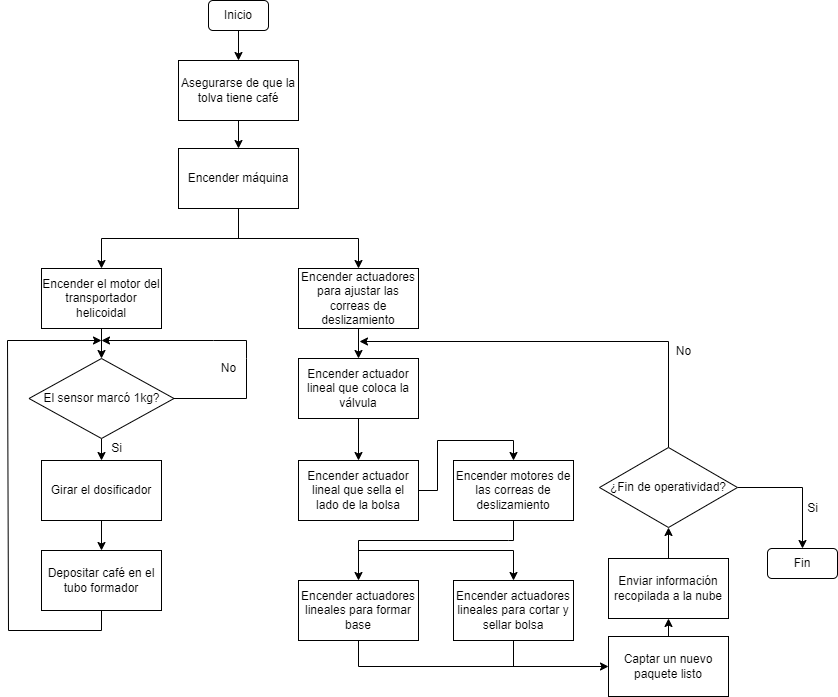

The diagram above was exported from draw.io. Its source (the exported page's mxGraphModel, read from the mxfile embedded in the PNG):
<mxGraphModel dx="1523" dy="1383" grid="1" gridSize="1" guides="1" tooltips="1" connect="1" arrows="1" fold="1" page="1" pageScale="1" pageWidth="1169" pageHeight="827" math="0" shadow="0">
  <root>
    <mxCell id="0" />
    <mxCell id="1" parent="0" />
    <mxCell id="8" value="" style="edgeStyle=none;html=1;" parent="1" target="7" edge="1">
      <mxGeometry relative="1" as="geometry">
        <mxPoint x="264" y="304" as="sourcePoint" />
      </mxGeometry>
    </mxCell>
    <mxCell id="10" value="" style="edgeStyle=none;html=1;" parent="1" source="7" target="9" edge="1">
      <mxGeometry relative="1" as="geometry" />
    </mxCell>
    <mxCell id="7" value="Encender el motor del transportador helicoidal" style="whiteSpace=wrap;html=1;rounded=0;" parent="1" vertex="1">
      <mxGeometry x="204" y="334" width="120" height="60" as="geometry" />
    </mxCell>
    <mxCell id="15" value="" style="edgeStyle=none;rounded=0;html=1;" parent="1" source="9" target="14" edge="1">
      <mxGeometry relative="1" as="geometry" />
    </mxCell>
    <mxCell id="9" value="El sensor marcó 1kg?" style="rhombus;whiteSpace=wrap;html=1;rounded=0;" parent="1" vertex="1">
      <mxGeometry x="191.5" y="424" width="145" height="80" as="geometry" />
    </mxCell>
    <mxCell id="12" value="" style="endArrow=classic;html=1;exitX=1;exitY=0.5;exitDx=0;exitDy=0;rounded=0;" parent="1" source="9" edge="1">
      <mxGeometry width="50" height="50" relative="1" as="geometry">
        <mxPoint x="419" y="454" as="sourcePoint" />
        <mxPoint x="264" y="406" as="targetPoint" />
        <Array as="points">
          <mxPoint x="409" y="464" />
          <mxPoint x="409" y="424" />
          <mxPoint x="409" y="406" />
          <mxPoint x="376" y="406" />
        </Array>
      </mxGeometry>
    </mxCell>
    <mxCell id="13" value="No" style="text;html=1;align=center;verticalAlign=middle;resizable=0;points=[];autosize=1;strokeColor=none;fillColor=none;" parent="1" vertex="1">
      <mxGeometry x="376" y="424" width="30" height="20" as="geometry" />
    </mxCell>
    <mxCell id="19" value="" style="edgeStyle=none;rounded=0;html=1;" parent="1" source="14" target="18" edge="1">
      <mxGeometry relative="1" as="geometry" />
    </mxCell>
    <mxCell id="14" value="Girar el dosificador" style="whiteSpace=wrap;html=1;rounded=0;" parent="1" vertex="1">
      <mxGeometry x="204" y="526" width="120" height="60" as="geometry" />
    </mxCell>
    <mxCell id="16" value="Si" style="text;html=1;align=center;verticalAlign=middle;resizable=0;points=[];autosize=1;strokeColor=none;fillColor=none;" parent="1" vertex="1">
      <mxGeometry x="264" y="504" width="30" height="20" as="geometry" />
    </mxCell>
    <mxCell id="17" value="" style="endArrow=none;html=1;rounded=0;endFill=0;" parent="1" edge="1">
      <mxGeometry width="50" height="50" relative="1" as="geometry">
        <mxPoint x="264" y="304" as="sourcePoint" />
        <mxPoint x="521" y="304" as="targetPoint" />
      </mxGeometry>
    </mxCell>
    <mxCell id="18" value="Depositar café en el tubo formador" style="whiteSpace=wrap;html=1;rounded=0;" parent="1" vertex="1">
      <mxGeometry x="204" y="616" width="120" height="60" as="geometry" />
    </mxCell>
    <mxCell id="20" value="" style="endArrow=classic;html=1;rounded=0;entryX=0.5;entryY=0;entryDx=0;entryDy=0;" parent="1" target="41" edge="1">
      <mxGeometry width="50" height="50" relative="1" as="geometry">
        <mxPoint x="521" y="304" as="sourcePoint" />
        <mxPoint x="541" y="344" as="targetPoint" />
      </mxGeometry>
    </mxCell>
    <mxCell id="23" value="" style="edgeStyle=none;rounded=0;html=1;" parent="1" source="21" target="22" edge="1">
      <mxGeometry relative="1" as="geometry" />
    </mxCell>
    <mxCell id="21" value="Encender actuador lineal que coloca la válvula" style="rounded=0;whiteSpace=wrap;html=1;" parent="1" vertex="1">
      <mxGeometry x="461" y="424" width="120" height="60" as="geometry" />
    </mxCell>
    <mxCell id="22" value="Encender actuador lineal que sella el lado de la bolsa" style="whiteSpace=wrap;html=1;rounded=0;" parent="1" vertex="1">
      <mxGeometry x="461" y="526" width="120" height="60" as="geometry" />
    </mxCell>
    <mxCell id="24" value="Encender actuadores lineales para formar base" style="whiteSpace=wrap;html=1;rounded=0;" parent="1" vertex="1">
      <mxGeometry x="461" y="646" width="120" height="60" as="geometry" />
    </mxCell>
    <mxCell id="32" value="" style="edgeStyle=none;html=1;" parent="1" source="33" target="35" edge="1">
      <mxGeometry relative="1" as="geometry" />
    </mxCell>
    <mxCell id="33" value="Inicio" style="rounded=1;whiteSpace=wrap;html=1;" parent="1" vertex="1">
      <mxGeometry x="371" y="66" width="60" height="30" as="geometry" />
    </mxCell>
    <mxCell id="34" value="" style="edgeStyle=none;html=1;" parent="1" source="35" target="36" edge="1">
      <mxGeometry relative="1" as="geometry" />
    </mxCell>
    <mxCell id="35" value="Asegurarse de que la tolva tiene café" style="rounded=0;whiteSpace=wrap;html=1;" parent="1" vertex="1">
      <mxGeometry x="341" y="126" width="120" height="60" as="geometry" />
    </mxCell>
    <mxCell id="36" value="Encender máquina" style="whiteSpace=wrap;html=1;rounded=0;" parent="1" vertex="1">
      <mxGeometry x="341" y="214" width="120" height="60" as="geometry" />
    </mxCell>
    <mxCell id="37" value="" style="endArrow=none;html=1;entryX=0.5;entryY=1;entryDx=0;entryDy=0;" parent="1" target="36" edge="1">
      <mxGeometry width="50" height="50" relative="1" as="geometry">
        <mxPoint x="401" y="304" as="sourcePoint" />
        <mxPoint x="321" y="234" as="targetPoint" />
      </mxGeometry>
    </mxCell>
    <mxCell id="38" value="Encender motores de las correas de deslizamiento" style="whiteSpace=wrap;html=1;rounded=0;" parent="1" vertex="1">
      <mxGeometry x="616" y="526" width="120" height="60" as="geometry" />
    </mxCell>
    <mxCell id="42" value="" style="edgeStyle=none;rounded=0;html=1;endArrow=classic;endFill=1;" parent="1" source="41" target="21" edge="1">
      <mxGeometry relative="1" as="geometry" />
    </mxCell>
    <mxCell id="41" value="Encender actuadores para ajustar las correas de deslizamiento" style="rounded=0;whiteSpace=wrap;html=1;" parent="1" vertex="1">
      <mxGeometry x="461" y="334" width="120" height="60" as="geometry" />
    </mxCell>
    <mxCell id="45" value="" style="endArrow=none;html=1;rounded=0;endFill=0;exitX=0.5;exitY=1;exitDx=0;exitDy=0;" parent="1" source="38" edge="1">
      <mxGeometry width="50" height="50" relative="1" as="geometry">
        <mxPoint x="831" y="586" as="sourcePoint" />
        <mxPoint x="671" y="606" as="targetPoint" />
        <Array as="points">
          <mxPoint x="676" y="606" />
        </Array>
      </mxGeometry>
    </mxCell>
    <mxCell id="47" value="" style="edgeStyle=none;rounded=0;html=1;endArrow=classic;endFill=1;entryX=0.5;entryY=0;entryDx=0;entryDy=0;" parent="1" target="46" edge="1">
      <mxGeometry relative="1" as="geometry">
        <mxPoint x="521" y="616" as="sourcePoint" />
        <Array as="points">
          <mxPoint x="676" y="616" />
        </Array>
      </mxGeometry>
    </mxCell>
    <mxCell id="46" value="Encender actuadores lineales para cortar y sellar bolsa" style="whiteSpace=wrap;html=1;rounded=0;" parent="1" vertex="1">
      <mxGeometry x="616" y="646" width="120" height="60" as="geometry" />
    </mxCell>
    <mxCell id="51" value="" style="endArrow=classic;html=1;rounded=0;exitX=0.5;exitY=1;exitDx=0;exitDy=0;" parent="1" source="18" edge="1">
      <mxGeometry width="50" height="50" relative="1" as="geometry">
        <mxPoint x="131" y="764" as="sourcePoint" />
        <mxPoint x="264" y="406" as="targetPoint" />
        <Array as="points">
          <mxPoint x="264" y="696" />
          <mxPoint x="171" y="696" />
          <mxPoint x="170" y="406" />
        </Array>
      </mxGeometry>
    </mxCell>
    <mxCell id="66" value="" style="edgeStyle=none;rounded=0;html=1;endArrow=classic;endFill=1;entryX=0.5;entryY=1;entryDx=0;entryDy=0;" parent="1" source="52" target="58" edge="1">
      <mxGeometry relative="1" as="geometry" />
    </mxCell>
    <mxCell id="52" value="Captar un nuevo paquete listo" style="whiteSpace=wrap;html=1;rounded=0;" parent="1" vertex="1">
      <mxGeometry x="771" y="702" width="120" height="60" as="geometry" />
    </mxCell>
    <mxCell id="54" value="" style="endArrow=none;html=1;rounded=0;entryX=0.5;entryY=1;entryDx=0;entryDy=0;" parent="1" target="46" edge="1">
      <mxGeometry width="50" height="50" relative="1" as="geometry">
        <mxPoint x="676" y="732" as="sourcePoint" />
        <mxPoint x="811" y="679" as="targetPoint" />
      </mxGeometry>
    </mxCell>
    <mxCell id="58" value="Enviar información recopilada a la nube" style="whiteSpace=wrap;html=1;rounded=0;" parent="1" vertex="1">
      <mxGeometry x="771" y="624" width="120" height="60" as="geometry" />
    </mxCell>
    <mxCell id="67" value="" style="edgeStyle=none;rounded=0;html=1;endArrow=none;endFill=0;startArrow=classic;startFill=1;" parent="1" source="60" target="58" edge="1">
      <mxGeometry relative="1" as="geometry" />
    </mxCell>
    <mxCell id="75" style="edgeStyle=none;html=1;exitX=1;exitY=0.5;exitDx=0;exitDy=0;entryX=0.5;entryY=0;entryDx=0;entryDy=0;startArrow=none;startFill=0;endArrow=classic;endFill=1;rounded=0;" parent="1" source="60" target="74" edge="1">
      <mxGeometry relative="1" as="geometry">
        <Array as="points">
          <mxPoint x="965" y="553" />
        </Array>
      </mxGeometry>
    </mxCell>
    <mxCell id="77" style="edgeStyle=none;rounded=0;html=1;exitX=0.5;exitY=0;exitDx=0;exitDy=0;startArrow=none;startFill=0;endArrow=classic;endFill=1;" parent="1" source="60" edge="1">
      <mxGeometry relative="1" as="geometry">
        <mxPoint x="522" y="407" as="targetPoint" />
        <Array as="points">
          <mxPoint x="831" y="407" />
        </Array>
      </mxGeometry>
    </mxCell>
    <mxCell id="60" value="¿Fin de operatividad?" style="rhombus;whiteSpace=wrap;html=1;rounded=0;" parent="1" vertex="1">
      <mxGeometry x="762" y="513" width="138" height="80" as="geometry" />
    </mxCell>
    <mxCell id="65" value="" style="endArrow=classic;html=1;rounded=0;exitX=0.5;exitY=1;exitDx=0;exitDy=0;entryX=0;entryY=0.5;entryDx=0;entryDy=0;" parent="1" source="24" target="52" edge="1">
      <mxGeometry width="50" height="50" relative="1" as="geometry">
        <mxPoint x="594" y="782" as="sourcePoint" />
        <mxPoint x="644" y="732" as="targetPoint" />
        <Array as="points">
          <mxPoint x="521" y="732" />
        </Array>
      </mxGeometry>
    </mxCell>
    <mxCell id="68" value="No" style="text;html=1;align=center;verticalAlign=middle;resizable=0;points=[];autosize=1;strokeColor=none;fillColor=none;" parent="1" vertex="1">
      <mxGeometry x="831" y="407" width="30" height="20" as="geometry" />
    </mxCell>
    <mxCell id="69" value="Si" style="text;html=1;align=center;verticalAlign=middle;resizable=0;points=[];autosize=1;strokeColor=none;fillColor=none;" parent="1" vertex="1">
      <mxGeometry x="960" y="564" width="30" height="20" as="geometry" />
    </mxCell>
    <mxCell id="74" value="Fin" style="rounded=1;whiteSpace=wrap;html=1;" parent="1" vertex="1">
      <mxGeometry x="930" y="614" width="70" height="30" as="geometry" />
    </mxCell>
    <mxCell id="79" value="" style="endArrow=classic;html=1;exitX=1;exitY=0.5;exitDx=0;exitDy=0;entryX=0.5;entryY=0;entryDx=0;entryDy=0;rounded=0;" edge="1" parent="1" source="22" target="38">
      <mxGeometry width="50" height="50" relative="1" as="geometry">
        <mxPoint x="585" y="540" as="sourcePoint" />
        <mxPoint x="635" y="490" as="targetPoint" />
        <Array as="points">
          <mxPoint x="600" y="556" />
          <mxPoint x="600" y="506" />
          <mxPoint x="676" y="506" />
        </Array>
      </mxGeometry>
    </mxCell>
    <mxCell id="80" value="" style="endArrow=classic;html=1;rounded=0;entryX=0.5;entryY=0;entryDx=0;entryDy=0;" edge="1" parent="1" target="24">
      <mxGeometry width="50" height="50" relative="1" as="geometry">
        <mxPoint x="671" y="606" as="sourcePoint" />
        <mxPoint x="495" y="590" as="targetPoint" />
        <Array as="points">
          <mxPoint x="521" y="606" />
        </Array>
      </mxGeometry>
    </mxCell>
  </root>
</mxGraphModel>